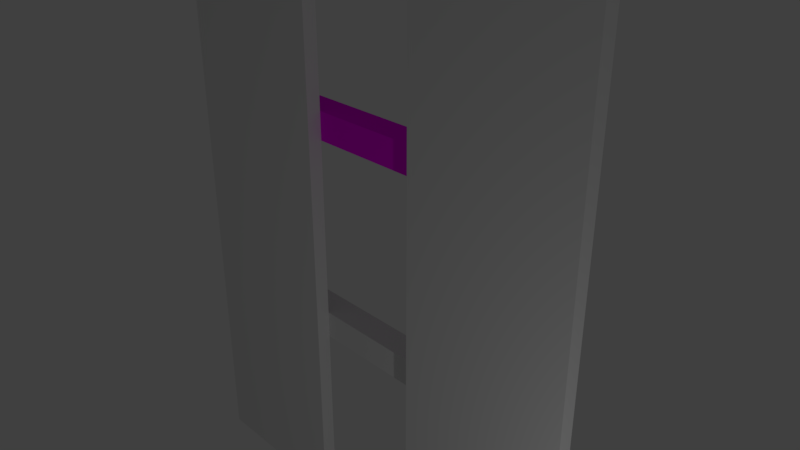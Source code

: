 # Source: axalp_clifftarget.blend  (saved by Blender 2.79.0; exported with 4.5.12 LTS)
import bpy
from mathutils import Matrix  # noqa: F401  (used for matrix-valued properties, if any)

bpy.ops.wm.read_factory_settings(use_empty=True)
scene = bpy.context.scene
scene.name = 'Scene'

# ---- collections
col_collection_1 = bpy.data.collections.new('Collection 1'); scene.collection.children.link(col_collection_1)

# ---- materials (node trees are filled in below, after node groups)
mat_material_002 = bpy.data.materials.new('Material.002')
mat_material_002.alpha_threshold = 0.0
mat_material_002.use_transparent_shadow = False
mat_material_002.roughness = 0.5
mat_material_001 = bpy.data.materials.new('Material.001')
mat_material_001.alpha_threshold = 0.0
mat_material_001.use_transparent_shadow = False
mat_material_001.roughness = 0.5
mat_material = bpy.data.materials.new('Material')
mat_material.alpha_threshold = 0.0
mat_material.use_transparent_shadow = False
mat_material.roughness = 0.5
mat_material.line_color = (0.0, 0.0, 0.0, 1.0)

# ---- material node trees
mat_material_001.use_nodes = True; mat_material_001.node_tree.nodes.clear()
_N = mat_material_001.node_tree.nodes; _L = mat_material_001.node_tree.links
n0 = _N.new('ShaderNodeOutputMaterial'); n0.name = 'Material Output'; n0.location = (300, 300)
n1 = _N.new('ShaderNodeBsdfDiffuse'); n1.name = 'Diffuse BSDF'; n1.location = (10, 300)
n2 = _N.new('ShaderNodeTexImage'); n2.name = 'Image Texture'; n2.location = (-180, 300)
n2.width = 140
_L.new(n1.outputs[0], n0.inputs[0])
_L.new(n2.outputs[0], n1.inputs[0])
n0.is_active_output = True

# ---- world
world_world = bpy.data.worlds.new('World'); scene.world = world_world
world_world.color = (0.05088, 0.05088, 0.05088)
world_world.use_sun_shadow = False
world_world.sun_shadow_jitter_overblur = 0.0
world_world.cycles.sampling_method = 'MANUAL'

# ---- cameras
cam_camera = bpy.data.cameras.new('Camera')
cam_camera.clip_end = 100.0
cam_camera.lens = 35.0
cam_camera.sensor_width = 32.0
cam_camera.sensor_height = 18.0
cam_camera.ortho_scale = 7.314
cam_camera.dof.focus_distance = 0.0
cam_camera.dof.aperture_fstop = 128.0

# ---- lights
light_lamp = bpy.data.lights.new('Lamp', 'POINT')
light_lamp.transmission_factor = 0.0
light_lamp.cutoff_distance = 30.0
light_lamp.energy = 100.0
light_lamp.shadow_buffer_clip_start = 1.001
light_lamp.shadow_soft_size = 0.1
light_lamp.shadow_maximum_resolution = 0.006
light_lamp.use_absolute_resolution = True

# ---- meshes
me_cube_003 = bpy.data.meshes.new('Cube.003')
me_cube_003.from_pydata([(-1.4, -7.451e-08, -1.7), (-1.4, -7.451e-08, -1.3), (-1.4, 0.4, -1.7), (-1.4, 0.4, -1.3), (1.4, -7.451e-08, -1.7), (1.4, -7.451e-08, -1.3), (1.4, 0.4, -1.7), (1.4, 0.4, -1.3)], [], [(0, 1, 3, 2), (2, 3, 7, 6), (6, 7, 5, 4), (4, 5, 1, 0), (2, 6, 4, 0), (7, 3, 1, 5)])
_uv = me_cube_003.uv_layers.new(name='UVMap')
_uv.uv.foreach_set('vector', [0.3749, 0.0626, 0.3749, 0.4374, 0.0626, 0.4374, 0.0626, 0.0626, 0.06254, 0.4554, 0.06254, 0.125, 0.4375, 0.125, 0.4375, 0.4554, 0.3749, 0.0626, 0.3749, 0.4374, 0.0626, 0.4374, 0.0626, 0.0626, 0.375, 0.06254, 0.375, 0.4554, 0.06254, 0.4554, 0.06254, 0.06254, 0.06254, 0.125, 0.375, 0.125, 0.375, 0.4554, 0.06254, 0.4554, 0.0, 0.0, 0.0, 0.0, 0.0, 0.0, 0.0, 0.0])
me_cube_003.materials.append(mat_material_002)
me_cube_003.use_remesh_preserve_volume = False
me_cube_003.use_remesh_preserve_attributes = False
me_cube_003.use_mirror_vertex_groups = False
me_cube_003.update()
me_cube_002 = bpy.data.meshes.new('Cube.002')
me_cube_002.from_pydata([(-1.4, -0.2, -0.2), (-1.4, -0.2, 0.2), (-1.4, 0.2, -0.2), (-1.4, 0.2, 0.2), (1.4, -0.2, -0.2), (1.4, -0.2, 0.2), (1.4, 0.2, -0.2), (1.4, 0.2, 0.2)], [], [(0, 1, 3, 2), (2, 3, 7, 6), (6, 7, 5, 4), (4, 5, 1, 0), (2, 6, 4, 0), (7, 3, 1, 5)])
_uv = me_cube_002.uv_layers.new(name='UVMap')
_uv.uv.foreach_set('vector', [0.0625, 0.0625, 0.375, 0.0625, 0.375, 0.4375, 0.0625, 0.4375, 0.0625, 0.0625, 0.4375, 0.0625, 0.4375, 0.4375, 0.078, 0.4569, 0.0625, 0.125, 0.375, 0.125, 0.375, 0.4375, 0.0625, 0.4375, 0.4375, 0.06254, 0.4375, 0.4554, 0.06254, 0.4554, 0.06254, 0.06254, 0.06254, 0.06254, 0.4375, 0.06254, 0.4375, 0.5179, 0.06254, 0.5179, 0.0625, 0.0625, 0.4375, 0.0625, 0.4375, 0.5, 0.0625, 0.5])
me_cube_002.materials.append(mat_material_001)
me_cube_002.use_remesh_preserve_volume = False
me_cube_002.use_remesh_preserve_attributes = False
me_cube_002.use_mirror_vertex_groups = False
me_cube_002.update()
me_cube_001 = bpy.data.meshes.new('Cube.001')
me_cube_001.from_pydata([(3.3, -5.215e-08, -4.5), (3.3, -0.2, -4.5), (0.9, -0.2, -4.5), (0.9, -7.451e-09, -4.5), (3.3, -9.686e-08, 4.5), (3.3, -0.2, 4.5), (0.9, -0.2, 4.5), (0.9, -4.47e-08, 4.5)], [], [(0, 1, 2, 3), (4, 7, 6, 5), (0, 4, 5, 1), (1, 5, 6, 2), (2, 6, 7, 3), (4, 0, 3, 7)])
_uv = me_cube_001.uv_layers.new(name='UVMap')
_uv.uv.foreach_set('vector', [0.4375, 1.0, 0.0, 1.0, 0.0, 0.5625, 0.4375, 0.5625, 0.4375, 1.0, 3.565e-05, 1.0, 3.535e-05, 0.5625, 0.4375, 0.5625, 0.4084, 0.5625, 0.4084, 1.0, 1.842e-05, 1.0, 1.826e-05, 0.5625, 0.3917, 0.5626, 0.3917, 0.9999, 5.163e-05, 0.9999, 5.167e-05, 0.5626, 1.192e-06, 1.0, 0.0, 0.5625, 0.375, 0.5625, 0.375, 1.0, 0.5001, 0.4999, 0.5001, 0.06255, 0.9542, 0.06255, 0.9542, 0.4999])
me_cube_001.materials.append(mat_material)
me_cube_001.use_remesh_preserve_volume = False
me_cube_001.use_remesh_preserve_attributes = False
me_cube_001.use_mirror_vertex_groups = False
me_cube_001.update()
me_cube = bpy.data.meshes.new('Cube')
me_cube.from_pydata([(-0.9, -5.215e-08, -4.5), (-0.9, -0.2, -4.5), (-3.3, -0.2, -4.5), (-3.3, -7.451e-09, -4.5), (-0.9, -9.686e-08, 4.5), (-0.9, -0.2, 4.5), (-3.3, -0.2, 4.5), (-3.3, -4.47e-08, 4.5)], [], [(0, 1, 2, 3), (4, 7, 6, 5), (0, 4, 5, 1), (1, 5, 6, 2), (2, 6, 7, 3), (4, 0, 3, 7)])
_uv = me_cube.uv_layers.new(name='UVMap')
_uv.uv.foreach_set('vector', [0.0, 0.5625, 0.375, 0.5625, 0.375, 1.0, 0.0, 1.0, 0.0, 0.5625, 0.375, 0.5625, 0.375, 1.0, 0.0, 1.0, 0.0, 0.5625, 0.375, 0.5625, 0.375, 1.0, 0.0, 1.0, 0.0, 0.5625, 0.4375, 0.5625, 0.4375, 1.0, 0.0, 1.0, 0.0, 0.5625, 0.4375, 0.5625, 0.4375, 1.0, 0.0, 1.0, 0.5, 0.0625, 0.9375, 0.0625, 0.9375, 0.5, 0.5, 0.5])
me_cube.materials.append(mat_material)
me_cube.use_remesh_preserve_volume = False
me_cube.use_remesh_preserve_attributes = False
me_cube.use_mirror_vertex_groups = False
me_cube.update()

# ---- objects
ob_lower = bpy.data.objects.new('Lower', me_cube_003)
ob_upper = bpy.data.objects.new('Upper', me_cube_002)
ob_right = bpy.data.objects.new('Right', me_cube_001)
ob_left = bpy.data.objects.new('Left', me_cube)
ob_lamp = bpy.data.objects.new('Lamp', light_lamp)
ob_camera = bpy.data.objects.new('Camera', cam_camera)

# ---- transforms, parenting, visibility, modifiers, constraints
ob_lower.location = (0.0, 0.0, 0.0)
ob_lower.lineart.crease_threshold = 0.0
ob_upper.location = (0.0, 0.2, 1.5)
ob_upper.lineart.crease_threshold = 0.0
ob_right.location = (0.0, 0.0, 0.0)
ob_right.lock_rotations_4d = False
ob_right.empty_display_type = 'ARROWS'
ob_right.lineart.crease_threshold = 0.0
ob_left.location = (0.0, 0.0, 0.0)
ob_left.lock_rotations_4d = False
ob_left.empty_display_type = 'ARROWS'
ob_left.lineart.crease_threshold = 0.0
ob_lamp.location = (7.076, -2.995, -2.096)
ob_lamp.rotation_euler = (0.6503, 0.05522, 1.866)
ob_lamp.lock_rotations_4d = False
ob_lamp.empty_display_type = 'ARROWS'
ob_lamp.color = (0.0, 0.0, 0.0, 0.0)
ob_lamp.lineart.crease_threshold = 0.0
ob_camera.location = (7.481, -6.508, 5.344)
ob_camera.rotation_euler = (1.109, 0.0, 0.8149)
ob_camera.lock_rotations_4d = False
ob_camera.empty_display_type = 'ARROWS'
ob_camera.color = (0.0, 0.0, 0.0, 0.0)
ob_camera.display_type = 'WIRE'
ob_camera.lineart.crease_threshold = 0.0

# ---- collection membership
col_collection_1.objects.link(ob_lower)
col_collection_1.objects.link(ob_upper)
col_collection_1.objects.link(ob_right)
col_collection_1.objects.link(ob_left)
col_collection_1.objects.link(ob_lamp)
col_collection_1.objects.link(ob_camera)

# ---- scene / render settings (as saved in the file)
scene.camera = ob_camera
scene.frame_start = 1; scene.frame_end = 250; scene.frame_set(1)
scene.render.engine = 'BLENDER_EEVEE_NEXT'
scene.render.resolution_percentage = 50
scene.render.dither_intensity = 0.0
scene.cycles.use_denoising = False
scene.cycles.samples = 128
scene.cycles.sampling_pattern = 'TABULATED_SOBOL'
scene.cycles.use_adaptive_sampling = False
scene.cycles.use_light_tree = False
scene.cycles.blur_glossy = 0.0
scene.cycles.sample_clamp_indirect = 0.0
scene.view_settings.view_transform = 'Standard'
bpy.context.view_layer.update()
